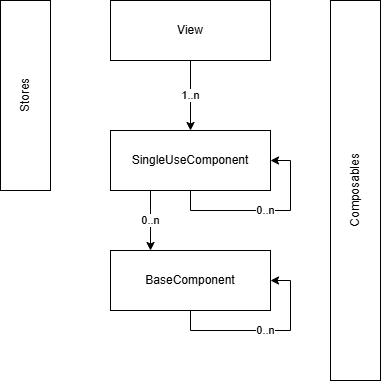

The diagram above was exported from draw.io. Its source (the exported page's mxGraphModel, read from the mxfile embedded in the PNG):
<mxGraphModel dx="1426" dy="961" grid="1" gridSize="10" guides="1" tooltips="1" connect="1" arrows="1" fold="1" page="1" pageScale="1" pageWidth="827" pageHeight="1169" math="0" shadow="0">
  <root>
    <mxCell id="0" />
    <mxCell id="1" parent="0" />
    <mxCell id="OuA093IpyQCta1zXHdzH-3" value="Composables" style="rounded=0;whiteSpace=wrap;html=1;direction=west;align=center;verticalAlign=middle;horizontal=0;" parent="1" vertex="1">
      <mxGeometry x="430" y="240" width="50" height="380" as="geometry" />
    </mxCell>
    <mxCell id="OuA093IpyQCta1zXHdzH-4" value="Stores" style="rounded=0;whiteSpace=wrap;html=1;horizontal=0;" parent="1" vertex="1">
      <mxGeometry x="100" y="240" width="50" height="190" as="geometry" />
    </mxCell>
    <mxCell id="Yr7oeamzhKWCe24E8JhI-3" value="" style="group" parent="1" vertex="1" connectable="0">
      <mxGeometry x="210" y="240" width="160" height="310" as="geometry" />
    </mxCell>
    <mxCell id="OuA093IpyQCta1zXHdzH-5" value="1..n" style="edgeStyle=orthogonalEdgeStyle;rounded=0;orthogonalLoop=1;jettySize=auto;html=1;exitX=0.5;exitY=1;exitDx=0;exitDy=0;entryX=0.5;entryY=0;entryDx=0;entryDy=0;" parent="Yr7oeamzhKWCe24E8JhI-3" source="OuA093IpyQCta1zXHdzH-1" target="OuA093IpyQCta1zXHdzH-2" edge="1">
      <mxGeometry relative="1" as="geometry" />
    </mxCell>
    <mxCell id="OuA093IpyQCta1zXHdzH-1" value="View" style="rounded=0;whiteSpace=wrap;html=1;" parent="Yr7oeamzhKWCe24E8JhI-3" vertex="1">
      <mxGeometry width="160" height="60" as="geometry" />
    </mxCell>
    <mxCell id="OuA093IpyQCta1zXHdzH-9" value="0..n" style="edgeStyle=orthogonalEdgeStyle;rounded=0;orthogonalLoop=1;jettySize=auto;html=1;exitX=0.25;exitY=1;exitDx=0;exitDy=0;entryX=0.25;entryY=0;entryDx=0;entryDy=0;" parent="Yr7oeamzhKWCe24E8JhI-3" source="OuA093IpyQCta1zXHdzH-2" target="OuA093IpyQCta1zXHdzH-7" edge="1">
      <mxGeometry relative="1" as="geometry" />
    </mxCell>
    <mxCell id="OuA093IpyQCta1zXHdzH-2" value="SingleUseComponent" style="rounded=0;whiteSpace=wrap;html=1;" parent="Yr7oeamzhKWCe24E8JhI-3" vertex="1">
      <mxGeometry y="130" width="160" height="60" as="geometry" />
    </mxCell>
    <mxCell id="OuA093IpyQCta1zXHdzH-6" value="0..n" style="edgeStyle=orthogonalEdgeStyle;rounded=0;orthogonalLoop=1;jettySize=auto;html=1;exitX=0.5;exitY=1;exitDx=0;exitDy=0;entryX=1;entryY=0.5;entryDx=0;entryDy=0;" parent="Yr7oeamzhKWCe24E8JhI-3" source="OuA093IpyQCta1zXHdzH-2" target="OuA093IpyQCta1zXHdzH-2" edge="1">
      <mxGeometry relative="1" as="geometry" />
    </mxCell>
    <mxCell id="OuA093IpyQCta1zXHdzH-7" value="BaseComponent" style="rounded=0;whiteSpace=wrap;html=1;" parent="Yr7oeamzhKWCe24E8JhI-3" vertex="1">
      <mxGeometry y="250" width="160" height="60" as="geometry" />
    </mxCell>
    <mxCell id="OuA093IpyQCta1zXHdzH-8" value="0..n" style="edgeStyle=orthogonalEdgeStyle;rounded=0;orthogonalLoop=1;jettySize=auto;html=1;exitX=0.5;exitY=1;exitDx=0;exitDy=0;entryX=1;entryY=0.5;entryDx=0;entryDy=0;" parent="Yr7oeamzhKWCe24E8JhI-3" source="OuA093IpyQCta1zXHdzH-7" target="OuA093IpyQCta1zXHdzH-7" edge="1">
      <mxGeometry relative="1" as="geometry" />
    </mxCell>
  </root>
</mxGraphModel>